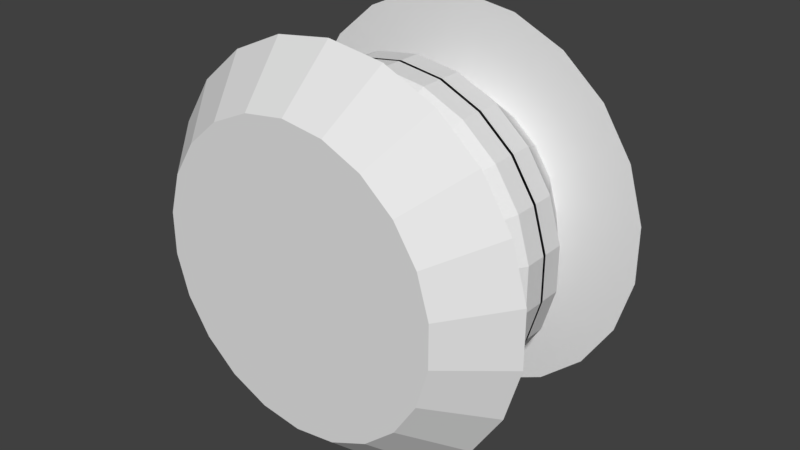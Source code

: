 # Source: wheel.blend  (saved by Blender 2.79.0; exported with 4.5.12 LTS)
import bpy
from mathutils import Matrix  # noqa: F401  (used for matrix-valued properties, if any)

bpy.ops.wm.read_factory_settings(use_empty=True)
scene = bpy.context.scene
scene.name = 'Scene'

# ---- collections
col_collection_1 = bpy.data.collections.new('Collection 1'); scene.collection.children.link(col_collection_1)

# ---- world
world_world = bpy.data.worlds.new('World'); scene.world = world_world
world_world.color = (0.05088, 0.05088, 0.05088)
world_world.use_sun_shadow = False
world_world.sun_shadow_jitter_overblur = 0.0
world_world.cycles.sampling_method = 'MANUAL'

# ---- meshes
me_cylinder_002 = bpy.data.meshes.new('Cylinder.002')
me_cylinder_002.from_pydata([(-1.794e-08, -0.3583, 0.3726), (-3.788e-08, -0.2199, 0.5008), (-0.105, -0.3583, 0.3575), (-0.1411, -0.2199, 0.4805), (-0.2015, -0.3583, 0.3135), (-0.2707, -0.2199, 0.4213), (-0.2816, -0.3583, 0.244), (-0.3785, -0.2199, 0.3279), (-0.339, -0.3583, 0.1548), (-0.4555, -0.2199, 0.208), (-0.3688, -0.3583, 0.05303), (-0.4957, -0.2199, 0.07127), (-0.3688, -0.3583, -0.05303), (-0.4957, -0.2199, -0.07127), (-0.339, -0.3583, -0.1548), (-0.4555, -0.2199, -0.208), (-0.2816, -0.3583, -0.244), (-0.3785, -0.2199, -0.3279), (-0.2015, -0.3583, -0.3135), (-0.2707, -0.2199, -0.4213), (-0.105, -0.3583, -0.3575), (-0.1411, -0.2199, -0.4805), (-7.421e-08, -0.3583, -0.3726), (-1.135e-07, -0.2199, -0.5008), (0.105, -0.3583, -0.3575), (0.1411, -0.2199, -0.4805), (0.2015, -0.3583, -0.3135), (0.2707, -0.2199, -0.4213), (0.2816, -0.3583, -0.244), (0.3785, -0.2199, -0.3279), (0.339, -0.3583, -0.1548), (0.4555, -0.2199, -0.208), (0.3688, -0.3583, -0.05303), (0.4957, -0.2199, -0.07127), (0.3688, -0.3583, 0.05303), (0.4957, -0.2199, 0.07127), (0.339, -0.3583, 0.1548), (0.4555, -0.2199, 0.208), (0.2816, -0.3583, 0.244), (0.3785, -0.2199, 0.3279), (0.2015, -0.3583, 0.3135), (0.2707, -0.2199, 0.4213), (0.105, -0.3583, 0.3575), (0.1411, -0.2199, 0.4805), (-0.08, -0.2199, 0.2724), (-2.033e-08, -0.2199, 0.2839), (-0.1535, -0.2199, 0.2389), (-0.2146, -0.2199, 0.1859), (-0.2583, -0.2199, 0.118), (-0.2811, -0.2199, 0.04041), (-0.2811, -0.2199, -0.04041), (-0.2583, -0.2199, -0.118), (-0.2146, -0.2199, -0.1859), (-0.1535, -0.2199, -0.2389), (-0.08, -0.2199, -0.2724), (-6.321e-08, -0.2199, -0.2839), (0.08, -0.2199, -0.2724), (0.1535, -0.2199, -0.2389), (0.2146, -0.2199, -0.1859), (0.2583, -0.2199, -0.118), (0.2811, -0.2199, -0.04041), (0.2811, -0.2199, 0.04041), (0.2583, -0.2199, 0.118), (0.2146, -0.2199, 0.1859), (0.1535, -0.2199, 0.2389), (0.08, -0.2199, 0.2724), (-0.1053, -0.08811, 0.3585), (-3.785e-08, -0.08811, 0.3736), (-0.202, -0.08811, 0.3143), (-0.2824, -0.08811, 0.2447), (-0.3398, -0.08811, 0.1552), (-0.3698, -0.08811, 0.05317), (-0.3698, -0.08811, -0.05317), (-0.3398, -0.08811, -0.1552), (-0.2824, -0.08811, -0.2447), (-0.202, -0.08811, -0.3143), (-0.1053, -0.08811, -0.3585), (-9.426e-08, -0.08811, -0.3736), (0.1053, -0.08811, -0.3585), (0.202, -0.08811, -0.3143), (0.2824, -0.08811, -0.2447), (0.3398, -0.08811, -0.1552), (0.3698, -0.08811, -0.05317), (0.3698, -0.08811, 0.05317), (0.3398, -0.08811, 0.1552), (0.2824, -0.08811, 0.2447), (0.202, -0.08811, 0.3143), (0.1053, -0.08811, 0.3585), (-0.1055, -0.08811, 0.3592), (-2.673e-08, -0.08811, 0.3743), (-0.2024, -0.08811, 0.3149), (-0.2829, -0.08811, 0.2451), (-0.3405, -0.08811, 0.1555), (-0.3705, -0.08811, 0.05327), (-0.3705, -0.08811, -0.05327), (-0.3405, -0.08811, -0.1555), (-0.2829, -0.08811, -0.2451), (-0.2024, -0.08811, -0.3149), (-0.1055, -0.08811, -0.3592), (-8.326e-08, -0.08811, -0.3743), (0.1055, -0.08811, -0.3592), (0.2024, -0.08811, -0.3149), (0.2829, -0.08811, -0.2451), (0.3405, -0.08811, -0.1555), (0.3705, -0.08811, -0.05327), (0.3705, -0.08811, 0.05327), (0.3405, -0.08811, 0.1555), (0.2829, -0.08811, 0.2451), (0.2024, -0.08811, 0.3149), (0.1055, -0.08811, 0.3592), (-0.1117, -0.05881, 0.3805), (-3.553e-08, -0.05881, 0.3966), (-0.2144, -0.05881, 0.3336), (-0.2997, -0.05881, 0.2597), (-0.3607, -0.05881, 0.1647), (-0.3925, -0.05881, 0.05644), (-0.3925, -0.05881, -0.05644), (-0.3607, -0.05881, -0.1647), (-0.2997, -0.05881, -0.2597), (-0.2144, -0.05881, -0.3336), (-0.1117, -0.05881, -0.3805), (-9.541e-08, -0.05881, -0.3966), (0.1117, -0.05881, -0.3805), (0.2144, -0.05881, -0.3336), (0.2997, -0.05881, -0.2597), (0.3607, -0.05881, -0.1647), (0.3925, -0.05881, -0.05644), (0.3925, -0.05881, 0.05644), (0.3607, -0.05881, 0.1647), (0.2997, -0.05881, 0.2597), (0.2144, -0.05881, 0.3336), (0.1117, -0.05881, 0.3805), (-0.2997, -0.004072, 0.2597), (-0.3607, -0.004072, 0.1647), (0.3607, -0.004072, 0.1647), (0.2997, -0.004072, 0.2597), (-9.85e-08, -0.004072, -0.3966), (0.1117, -0.004072, -0.3805), (-0.3925, -0.004072, 0.05644), (0.2144, -0.004072, 0.3336), (0.2144, -0.004072, -0.3336), (-0.3925, -0.004072, -0.05644), (0.1117, -0.004072, 0.3805), (0.2997, -0.004072, -0.2597), (-0.3607, -0.004072, -0.1647), (-3.862e-08, -0.004072, 0.3966), (0.3607, -0.004072, -0.1647), (-0.2997, -0.004072, -0.2597), (-0.1117, -0.004072, 0.3805), (0.3925, -0.004072, -0.05644), (-0.2144, -0.004072, -0.3336), (-0.2144, -0.004072, 0.3336), (0.3925, -0.004072, 0.05644), (-0.1117, -0.004072, -0.3805)], [], [(0, 1, 3, 2), (2, 3, 5, 4), (4, 5, 7, 6), (6, 7, 9, 8), (8, 9, 11, 10), (10, 11, 13, 12), (12, 13, 15, 14), (14, 15, 17, 16), (16, 17, 19, 18), (18, 19, 21, 20), (20, 21, 23, 22), (22, 23, 25, 24), (24, 25, 27, 26), (26, 27, 29, 28), (28, 29, 31, 30), (30, 31, 33, 32), (32, 33, 35, 34), (34, 35, 37, 36), (36, 37, 39, 38), (38, 39, 41, 40), (37, 35, 61, 62), (40, 41, 43, 42), (42, 43, 1, 0), (0, 2, 4, 6, 8, 10, 12, 14, 16, 18, 20, 22, 24, 26, 28, 30, 32, 34, 36, 38, 40, 42), (47, 46, 68, 69), (13, 11, 49, 50), (23, 21, 54, 55), (33, 31, 59, 60), (43, 41, 64, 65), (9, 7, 47, 48), (19, 17, 52, 53), (29, 27, 57, 58), (39, 37, 62, 63), (5, 3, 44, 46), (15, 13, 50, 51), (25, 23, 55, 56), (35, 33, 60, 61), (1, 43, 65, 45), (11, 9, 48, 49), (21, 19, 53, 54), (31, 29, 58, 59), (41, 39, 63, 64), (7, 5, 46, 47), (17, 15, 51, 52), (3, 1, 45, 44), (27, 25, 56, 57), (84, 83, 105, 106), (62, 61, 83, 84), (55, 54, 76, 77), (48, 47, 69, 70), (63, 62, 84, 85), (56, 55, 77, 78), (49, 48, 70, 71), (64, 63, 85, 86), (57, 56, 78, 79), (50, 49, 71, 72), (65, 64, 86, 87), (58, 57, 79, 80), (51, 50, 72, 73), (45, 65, 87, 67), (59, 58, 80, 81), (52, 51, 73, 74), (44, 45, 67, 66), (60, 59, 81, 82), (53, 52, 74, 75), (46, 44, 66, 68), (61, 60, 82, 83), (54, 53, 75, 76), (99, 98, 120, 121), (77, 76, 98, 99), (70, 69, 91, 92), (85, 84, 106, 107), (78, 77, 99, 100), (71, 70, 92, 93), (86, 85, 107, 108), (79, 78, 100, 101), (72, 71, 93, 94), (87, 86, 108, 109), (80, 79, 101, 102), (73, 72, 94, 95), (67, 87, 109, 89), (81, 80, 102, 103), (74, 73, 95, 96), (66, 67, 89, 88), (82, 81, 103, 104), (75, 74, 96, 97), (68, 66, 88, 90), (83, 82, 104, 105), (76, 75, 97, 98), (69, 68, 90, 91), (92, 91, 113, 114), (107, 106, 128, 129), (100, 99, 121, 122), (93, 92, 114, 115), (108, 107, 129, 130), (101, 100, 122, 123), (94, 93, 115, 116), (109, 108, 130, 131), (102, 101, 123, 124), (95, 94, 116, 117), (89, 109, 131, 111), (103, 102, 124, 125), (96, 95, 117, 118), (88, 89, 111, 110), (104, 103, 125, 126), (97, 96, 118, 119), (90, 88, 110, 112), (105, 104, 126, 127), (98, 97, 119, 120), (91, 90, 112, 113), (106, 105, 127, 128), (121, 120, 153, 136), (128, 127, 152, 134), (113, 112, 151, 132), (120, 119, 150, 153), (127, 126, 149, 152), (112, 110, 148, 151), (119, 118, 147, 150), (126, 125, 146, 149), (110, 111, 145, 148), (118, 117, 144, 147), (125, 124, 143, 146), (111, 131, 142, 145), (117, 116, 141, 144), (124, 123, 140, 143), (131, 130, 139, 142), (116, 115, 138, 141), (123, 122, 137, 140), (130, 129, 135, 139), (115, 114, 133, 138), (122, 121, 136, 137), (129, 128, 134, 135), (114, 113, 132, 133)])
_uv = me_cylinder_002.uv_layers.new(name='UVMap')
_uv.uv.foreach_set('vector', [0.4507, 0.5546, 0.4331, 0.5751, 0.413, 0.5533, 0.4356, 0.5388, 0.4356, 0.5388, 0.413, 0.5533, 0.4, 0.5267, 0.4258, 0.5193, 0.4258, 0.5193, 0.4, 0.5267, 0.3951, 0.4975, 0.422, 0.4977, 0.422, 0.4977, 0.3951, 0.4975, 0.3987, 0.4682, 0.4244, 0.476, 0.4244, 0.476, 0.3987, 0.4682, 0.4104, 0.4409, 0.433, 0.4557, 0.433, 0.4557, 0.4104, 0.4409, 0.4294, 0.418, 0.447, 0.4387, 0.447, 0.4387, 0.4294, 0.418, 0.4542, 0.4014, 0.4653, 0.4262, 0.4653, 0.4262, 0.4542, 0.4014, 0.4827, 0.3924, 0.4863, 0.4194, 0.4863, 0.4194, 0.4827, 0.3924, 0.5125, 0.3918, 0.5085, 0.4187, 0.5085, 0.4187, 0.5125, 0.3918, 0.5414, 0.3995, 0.53, 0.4242, 0.53, 0.4242, 0.5414, 0.3995, 0.5669, 0.4151, 0.549, 0.4355, 0.549, 0.4355, 0.5669, 0.4151, 0.587, 0.4371, 0.5641, 0.4517, 0.5641, 0.4517, 0.587, 0.4371, 0.6, 0.4639, 0.574, 0.4714, 0.574, 0.4714, 0.6, 0.4639, 0.6049, 0.4932, 0.5779, 0.4931, 0.5779, 0.4931, 0.6049, 0.4932, 0.6013, 0.5226, 0.5756, 0.5148, 0.5756, 0.5148, 0.6013, 0.5226, 0.5895, 0.5497, 0.5671, 0.535, 0.5671, 0.535, 0.5895, 0.5497, 0.5705, 0.5723, 0.5533, 0.5518, 0.5533, 0.5518, 0.5705, 0.5723, 0.5459, 0.5887, 0.5351, 0.564, 0.5351, 0.564, 0.5459, 0.5887, 0.5175, 0.5974, 0.5141, 0.5704, 0.5141, 0.5704, 0.5175, 0.5974, 0.4876, 0.5979, 0.4916, 0.5705, 0.5459, 0.5887, 0.5705, 0.5723, 0.6574, 0.6765, 0.5999, 0.7133, 0.4916, 0.5705, 0.4876, 0.5979, 0.4586, 0.5904, 0.4698, 0.5656, 0.4698, 0.5656, 0.4586, 0.5904, 0.4331, 0.5751, 0.4507, 0.5546, 0.4507, 0.5546, 0.4356, 0.5388, 0.4258, 0.5193, 0.422, 0.4977, 0.4244, 0.476, 0.433, 0.4557, 0.447, 0.4387, 0.4653, 0.4262, 0.4863, 0.4194, 0.5085, 0.4187, 0.53, 0.4242, 0.549, 0.4355, 0.5641, 0.4517, 0.574, 0.4714, 0.5779, 0.4931, 0.5756, 0.5148, 0.5671, 0.535, 0.5533, 0.5518, 0.5351, 0.564, 0.5141, 0.5704, 0.4916, 0.5705, 0.4698, 0.5656, 0.2595, 0.4955, 0.2694, 0.5631, 0.1238, 0.6051, 0.1079, 0.4947, 0.4294, 0.418, 0.4104, 0.4409, 0.2974, 0.3656, 0.3422, 0.3138, 0.5669, 0.4151, 0.5414, 0.3995, 0.5998, 0.2767, 0.6575, 0.3137, 0.5895, 0.5497, 0.6013, 0.5226, 0.7307, 0.5629, 0.7023, 0.625, 0.4586, 0.5904, 0.4876, 0.5979, 0.466, 0.7324, 0.4004, 0.7133, 0.3987, 0.4682, 0.3951, 0.4975, 0.2595, 0.4955, 0.2691, 0.4278, 0.5125, 0.3918, 0.4827, 0.3924, 0.4656, 0.2575, 0.5341, 0.2574, 0.6049, 0.4932, 0.6, 0.4639, 0.7308, 0.4277, 0.7405, 0.4953, 0.5175, 0.5974, 0.5459, 0.5887, 0.5999, 0.7133, 0.5343, 0.7325, 0.4, 0.5267, 0.413, 0.5533, 0.2979, 0.6251, 0.2694, 0.5631, 0.4542, 0.4014, 0.4294, 0.418, 0.3422, 0.3138, 0.3998, 0.2768, 0.587, 0.4371, 0.5669, 0.4151, 0.6575, 0.3137, 0.7023, 0.3654, 0.5705, 0.5723, 0.5895, 0.5497, 0.7023, 0.625, 0.6574, 0.6765, 0.4331, 0.5751, 0.4586, 0.5904, 0.4004, 0.7133, 0.3429, 0.6766, 0.4104, 0.4409, 0.3987, 0.4682, 0.2691, 0.4278, 0.2974, 0.3656, 0.5414, 0.3995, 0.5125, 0.3918, 0.5341, 0.2574, 0.5998, 0.2767, 0.6013, 0.5226, 0.6049, 0.4932, 0.7405, 0.4953, 0.7307, 0.5629, 0.4876, 0.5979, 0.5175, 0.5974, 0.5343, 0.7325, 0.466, 0.7324, 0.3951, 0.4975, 0.4, 0.5267, 0.2694, 0.5631, 0.2595, 0.4955, 0.4827, 0.3924, 0.4542, 0.4014, 0.3998, 0.2768, 0.4656, 0.2575, 0.413, 0.5533, 0.4331, 0.5751, 0.3429, 0.6766, 0.2979, 0.6251, 0.6, 0.4639, 0.587, 0.4371, 0.7023, 0.3654, 0.7308, 0.4277, 0.6618, 0.8516, 0.7557, 0.7918, 0.757, 0.7933, 0.6626, 0.8534, 0.5999, 0.7133, 0.6574, 0.6765, 0.7557, 0.7918, 0.6618, 0.8516, 0.6575, 0.3137, 0.5998, 0.2767, 0.6639, 0.139, 0.7577, 0.1996, 0.2691, 0.4278, 0.2595, 0.4955, 0.1079, 0.4947, 0.1238, 0.3843, 0.5343, 0.7325, 0.5999, 0.7133, 0.6618, 0.8516, 0.5548, 0.8826, 0.7023, 0.3654, 0.6575, 0.3137, 0.7577, 0.1996, 0.8306, 0.2843, 0.2974, 0.3656, 0.2691, 0.4278, 0.1238, 0.3843, 0.1703, 0.2828, 0.466, 0.7324, 0.5343, 0.7325, 0.5548, 0.8826, 0.4435, 0.8823, 0.7308, 0.4277, 0.7023, 0.3654, 0.8306, 0.2843, 0.8766, 0.386, 0.3422, 0.3138, 0.2974, 0.3656, 0.1703, 0.2828, 0.2435, 0.1985, 0.4004, 0.7133, 0.466, 0.7324, 0.4435, 0.8823, 0.3368, 0.8508, 0.7405, 0.4953, 0.7308, 0.4277, 0.8766, 0.386, 0.8921, 0.4965, 0.3998, 0.2768, 0.3422, 0.3138, 0.2435, 0.1985, 0.3376, 0.1382, 0.3429, 0.6766, 0.4004, 0.7133, 0.3368, 0.8508, 0.2431, 0.7906, 0.7307, 0.5629, 0.7405, 0.4953, 0.8921, 0.4965, 0.8758, 0.6068, 0.4656, 0.2575, 0.3998, 0.2768, 0.3376, 0.1382, 0.4449, 0.1069, 0.2979, 0.6251, 0.3429, 0.6766, 0.2431, 0.7906, 0.1702, 0.7064, 0.7023, 0.625, 0.7307, 0.5629, 0.8758, 0.6068, 0.829, 0.7079, 0.5341, 0.2574, 0.4656, 0.2575, 0.4449, 0.1069, 0.5567, 0.1072, 0.2694, 0.5631, 0.2979, 0.6251, 0.1702, 0.7064, 0.1238, 0.6051, 0.6574, 0.6765, 0.7023, 0.625, 0.829, 0.7079, 0.7557, 0.7918, 0.5998, 0.2767, 0.5341, 0.2574, 0.5567, 0.1072, 0.6639, 0.139, 0.759, 0.1982, 0.6647, 0.1372, 0.6812, 0.1003, 0.7852, 0.1675, 0.7577, 0.1996, 0.6639, 0.139, 0.6647, 0.1372, 0.759, 0.1982, 0.1238, 0.3843, 0.1079, 0.4947, 0.106, 0.4948, 0.1219, 0.3838, 0.5548, 0.8826, 0.6618, 0.8516, 0.6626, 0.8534, 0.5551, 0.8846, 0.8306, 0.2843, 0.7577, 0.1996, 0.759, 0.1982, 0.8322, 0.2832, 0.1703, 0.2828, 0.1238, 0.3843, 0.1219, 0.3838, 0.1686, 0.2817, 0.4435, 0.8823, 0.5548, 0.8826, 0.5551, 0.8846, 0.4432, 0.8843, 0.8766, 0.386, 0.8306, 0.2843, 0.8322, 0.2832, 0.8785, 0.3854, 0.2435, 0.1985, 0.1703, 0.2828, 0.1686, 0.2817, 0.2422, 0.197, 0.3368, 0.8508, 0.4435, 0.8823, 0.4432, 0.8843, 0.3359, 0.8526, 0.8921, 0.4965, 0.8766, 0.386, 0.8785, 0.3854, 0.894, 0.4965, 0.3376, 0.1382, 0.2435, 0.1985, 0.2422, 0.197, 0.3368, 0.1364, 0.2431, 0.7906, 0.3368, 0.8508, 0.3359, 0.8526, 0.2418, 0.7921, 0.8758, 0.6068, 0.8921, 0.4965, 0.894, 0.4965, 0.8776, 0.6073, 0.4449, 0.1069, 0.3376, 0.1382, 0.3368, 0.1364, 0.4446, 0.105, 0.1702, 0.7064, 0.2431, 0.7906, 0.2418, 0.7921, 0.1685, 0.7075, 0.829, 0.7079, 0.8758, 0.6068, 0.8776, 0.6073, 0.8307, 0.709, 0.5567, 0.1072, 0.4449, 0.1069, 0.4446, 0.105, 0.557, 0.1052, 0.1238, 0.6051, 0.1702, 0.7064, 0.1685, 0.7075, 0.122, 0.6057, 0.7557, 0.7918, 0.829, 0.7079, 0.8307, 0.709, 0.757, 0.7933, 0.6639, 0.139, 0.5567, 0.1072, 0.557, 0.1052, 0.6647, 0.1372, 0.1079, 0.4947, 0.1238, 0.6051, 0.122, 0.6057, 0.106, 0.4948, 0.1219, 0.3838, 0.106, 0.4948, 0.06566, 0.4952, 0.08312, 0.3728, 0.5551, 0.8846, 0.6626, 0.8534, 0.6795, 0.8899, 0.5611, 0.9243, 0.8322, 0.2832, 0.759, 0.1982, 0.7852, 0.1675, 0.866, 0.2612, 0.1686, 0.2817, 0.1219, 0.3838, 0.08312, 0.3728, 0.1345, 0.2602, 0.4432, 0.8843, 0.5551, 0.8846, 0.5611, 0.9243, 0.4378, 0.9241, 0.8785, 0.3854, 0.8322, 0.2832, 0.866, 0.2612, 0.9171, 0.3738, 0.2422, 0.197, 0.1686, 0.2817, 0.1345, 0.2602, 0.2155, 0.1667, 0.3359, 0.8526, 0.4432, 0.8843, 0.4378, 0.9241, 0.3196, 0.8893, 0.894, 0.4965, 0.8785, 0.3854, 0.9171, 0.3738, 0.9343, 0.4962, 0.3368, 0.1364, 0.2422, 0.197, 0.2155, 0.1667, 0.3197, 0.09981, 0.2418, 0.7921, 0.3359, 0.8526, 0.3196, 0.8893, 0.2158, 0.8227, 0.8776, 0.6073, 0.894, 0.4965, 0.9343, 0.4962, 0.9164, 0.6184, 0.4446, 0.105, 0.3368, 0.1364, 0.3197, 0.09981, 0.4386, 0.06505, 0.1685, 0.7075, 0.2418, 0.7921, 0.2158, 0.8227, 0.1349, 0.7296, 0.8307, 0.709, 0.8776, 0.6073, 0.9164, 0.6184, 0.8647, 0.7306, 0.557, 0.1052, 0.4446, 0.105, 0.4386, 0.06505, 0.5624, 0.06523, 0.122, 0.6057, 0.1685, 0.7075, 0.1349, 0.7296, 0.08342, 0.6174, 0.757, 0.7933, 0.8307, 0.709, 0.8647, 0.7306, 0.7835, 0.8236, 0.6647, 0.1372, 0.557, 0.1052, 0.5624, 0.06523, 0.6812, 0.1003, 0.106, 0.4948, 0.122, 0.6057, 0.08342, 0.6174, 0.06566, 0.4952, 0.6626, 0.8534, 0.757, 0.7933, 0.7835, 0.8236, 0.6795, 0.8899, 0.7852, 0.1675, 0.6812, 0.1003, 0.7079, 0.04031, 0.8278, 0.1174, 0.6795, 0.8899, 0.7835, 0.8236, 0.8268, 0.8727, 0.7072, 0.9492, 0.06566, 0.4952, 0.08342, 0.6174, 0.02081, 0.6367, 9.943e-05, 0.496, 0.6812, 0.1003, 0.5624, 0.06523, 0.5712, 9.946e-05, 0.7079, 0.04031, 0.7835, 0.8236, 0.8647, 0.7306, 0.92, 0.7656, 0.8268, 0.8727, 0.08342, 0.6174, 0.1349, 0.7296, 0.08027, 0.7657, 0.02081, 0.6367, 0.5624, 0.06523, 0.4386, 0.06505, 0.4286, 9.943e-05, 0.5712, 9.946e-05, 0.8647, 0.7306, 0.9164, 0.6184, 0.9794, 0.6364, 0.92, 0.7656, 0.1349, 0.7296, 0.2158, 0.8227, 0.1736, 0.8727, 0.08027, 0.7657, 0.4386, 0.06505, 0.3197, 0.09981, 0.2918, 0.04033, 0.4286, 9.943e-05, 0.9164, 0.6184, 0.9343, 0.4962, 0.9999, 0.4957, 0.9794, 0.6364, 0.2158, 0.8227, 0.3196, 0.8893, 0.2931, 0.9491, 0.1736, 0.8727, 0.3197, 0.09981, 0.2155, 0.1667, 0.1719, 0.1175, 0.2918, 0.04033, 0.9343, 0.4962, 0.9171, 0.3738, 0.9799, 0.3548, 0.9999, 0.4957, 0.3196, 0.8893, 0.4378, 0.9241, 0.4292, 0.9889, 0.2931, 0.9491, 0.2155, 0.1667, 0.1345, 0.2602, 0.07881, 0.2254, 0.1719, 0.1175, 0.9171, 0.3738, 0.866, 0.2612, 0.9209, 0.2252, 0.9799, 0.3548, 0.4378, 0.9241, 0.5611, 0.9243, 0.571, 0.989, 0.4292, 0.9889, 0.1345, 0.2602, 0.08312, 0.3728, 0.01994, 0.3551, 0.07881, 0.2254, 0.866, 0.2612, 0.7852, 0.1675, 0.8278, 0.1174, 0.9209, 0.2252, 0.5611, 0.9243, 0.6795, 0.8899, 0.7072, 0.9492, 0.571, 0.989, 0.08312, 0.3728, 0.06566, 0.4952, 9.943e-05, 0.496, 0.01994, 0.3551])
me_cylinder_002.use_remesh_preserve_volume = False
me_cylinder_002.use_remesh_preserve_attributes = False
me_cylinder_002.use_mirror_vertex_groups = False
me_cylinder_002.update()

# ---- objects
ob_cylinder = bpy.data.objects.new('Cylinder', me_cylinder_002)

# ---- transforms, parenting, visibility, modifiers, constraints
ob_cylinder.location = (0.0, 0.0428, 0.0)
ob_cylinder.lineart.crease_threshold = 0.0
_m = ob_cylinder.modifiers.new('Mirror', 'MIRROR')
_m.use_axis = (False, True, False)

# ---- collection membership
col_collection_1.objects.link(ob_cylinder)

# ---- scene / render settings (as saved in the file)
scene.frame_start = 1; scene.frame_end = 250; scene.frame_set(1)
scene.render.engine = 'BLENDER_EEVEE_NEXT'
scene.render.resolution_percentage = 50
scene.render.dither_intensity = 0.0
scene.cycles.use_denoising = False
scene.cycles.samples = 128
scene.cycles.sampling_pattern = 'TABULATED_SOBOL'
scene.cycles.use_adaptive_sampling = False
scene.cycles.use_light_tree = False
scene.cycles.blur_glossy = 0.0
scene.cycles.sample_clamp_indirect = 0.0
scene.view_settings.view_transform = 'Standard'
bpy.context.view_layer.update()

# ---- added for rendering (the .blend has no active camera and no usable light): camera, sun
cam_auto = bpy.data.cameras.new('AutoCamera')
cam_auto.lens = 50.0
cam_auto.sensor_width = 36.0
cam_auto.clip_end = 1000.0
ob_auto_camera = bpy.data.objects.new('AutoCamera', cam_auto)
scene.collection.objects.link(ob_auto_camera)
ob_auto_camera.location = (1.46273, -1.71248, 1.17018)
ob_auto_camera.rotation_euler = (1.09748, -7.21219e-08, 0.694738)
scene.camera = ob_auto_camera
light_auto_sun = bpy.data.lights.new('AutoSun', 'SUN')
light_auto_sun.energy = 3.0
light_auto_sun.angle = 0.0523599
ob_auto_sun = bpy.data.objects.new('AutoSun', light_auto_sun)
scene.collection.objects.link(ob_auto_sun)
ob_auto_sun.rotation_euler = (0.872665, 0.174533, 0.523599)
bpy.context.view_layer.update()
